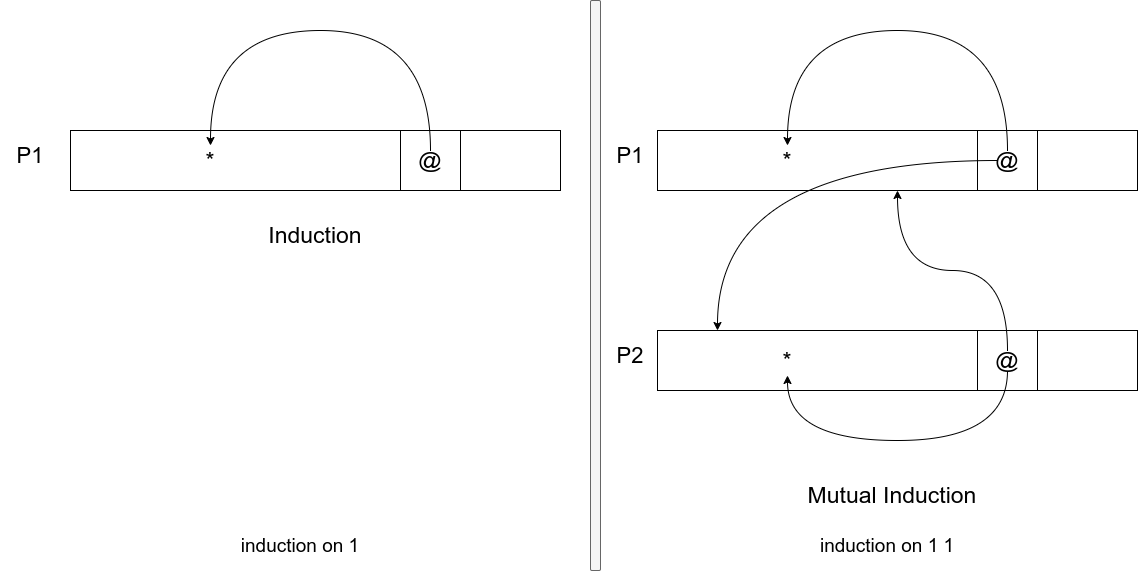

The diagram above was exported from draw.io. Its source (the exported page's mxGraphModel, read from the mxfile embedded in the PNG):
<mxGraphModel dx="2272" dy="850" grid="1" gridSize="10" guides="1" tooltips="1" connect="1" arrows="1" fold="1" page="1" pageScale="1" pageWidth="850" pageHeight="1100" math="0" shadow="0">
  <root>
    <mxCell id="0" />
    <mxCell id="1" parent="0" />
    <mxCell id="ge9yImo1GgiB-leM56Uj-1" value="" style="rounded=0;whiteSpace=wrap;html=1;" parent="1" vertex="1">
      <mxGeometry x="97" y="170" width="480" height="60" as="geometry" />
    </mxCell>
    <mxCell id="ge9yImo1GgiB-leM56Uj-2" value="" style="whiteSpace=wrap;html=1;aspect=fixed;" parent="1" vertex="1">
      <mxGeometry x="417" y="170" width="60" height="60" as="geometry" />
    </mxCell>
    <mxCell id="ge9yImo1GgiB-leM56Uj-6" style="edgeStyle=orthogonalEdgeStyle;curved=1;rounded=0;orthogonalLoop=1;jettySize=auto;html=1;entryX=0.5;entryY=0;entryDx=0;entryDy=0;fontSize=23;exitX=0.5;exitY=0;exitDx=0;exitDy=0;" parent="1" source="ge9yImo1GgiB-leM56Uj-4" target="ge9yImo1GgiB-leM56Uj-3" edge="1">
      <mxGeometry relative="1" as="geometry">
        <Array as="points">
          <mxPoint x="447" y="70" />
          <mxPoint x="227" y="70" />
        </Array>
      </mxGeometry>
    </mxCell>
    <mxCell id="ge9yImo1GgiB-leM56Uj-3" value="&lt;font style=&quot;font-size: 23px&quot;&gt;*&lt;/font&gt;" style="text;html=1;strokeColor=none;fillColor=none;align=center;verticalAlign=middle;whiteSpace=wrap;rounded=0;" parent="1" vertex="1">
      <mxGeometry x="197" y="185" width="60" height="30" as="geometry" />
    </mxCell>
    <mxCell id="yB0fiKH74StbUk5YCUFr-10" style="edgeStyle=orthogonalEdgeStyle;curved=1;rounded=0;orthogonalLoop=1;jettySize=auto;html=1;fontSize=22;" parent="1" source="ge9yImo1GgiB-leM56Uj-4" target="yB0fiKH74StbUk5YCUFr-2" edge="1">
      <mxGeometry relative="1" as="geometry">
        <Array as="points">
          <mxPoint x="157" y="200" />
        </Array>
      </mxGeometry>
    </mxCell>
    <mxCell id="ge9yImo1GgiB-leM56Uj-4" value="@" style="text;html=1;strokeColor=none;fillColor=none;align=center;verticalAlign=middle;whiteSpace=wrap;rounded=0;fontSize=23;" parent="1" vertex="1">
      <mxGeometry x="437" y="190" width="20" height="20" as="geometry" />
    </mxCell>
    <mxCell id="ge9yImo1GgiB-leM56Uj-7" value="Mutual Induction" style="text;html=1;strokeColor=none;fillColor=none;align=center;verticalAlign=middle;whiteSpace=wrap;rounded=0;fontSize=23;" parent="1" vertex="1">
      <mxGeometry x="237" y="520" width="190" height="30" as="geometry" />
    </mxCell>
    <mxCell id="yB0fiKH74StbUk5YCUFr-1" value="&lt;font style=&quot;font-size: 22px&quot;&gt;P1&lt;/font&gt;" style="text;html=1;strokeColor=none;fillColor=none;align=center;verticalAlign=middle;whiteSpace=wrap;rounded=0;" parent="1" vertex="1">
      <mxGeometry x="40" y="180" width="60" height="30" as="geometry" />
    </mxCell>
    <mxCell id="yB0fiKH74StbUk5YCUFr-2" value="" style="rounded=0;whiteSpace=wrap;html=1;" parent="1" vertex="1">
      <mxGeometry x="97" y="370" width="480" height="60" as="geometry" />
    </mxCell>
    <mxCell id="yB0fiKH74StbUk5YCUFr-3" value="" style="whiteSpace=wrap;html=1;aspect=fixed;" parent="1" vertex="1">
      <mxGeometry x="417" y="370" width="60" height="60" as="geometry" />
    </mxCell>
    <mxCell id="yB0fiKH74StbUk5YCUFr-5" value="&lt;font style=&quot;font-size: 23px&quot;&gt;*&lt;/font&gt;" style="text;html=1;strokeColor=none;fillColor=none;align=center;verticalAlign=middle;whiteSpace=wrap;rounded=0;" parent="1" vertex="1">
      <mxGeometry x="197" y="385" width="60" height="30" as="geometry" />
    </mxCell>
    <mxCell id="yB0fiKH74StbUk5YCUFr-8" style="edgeStyle=orthogonalEdgeStyle;rounded=0;orthogonalLoop=1;jettySize=auto;html=1;fontSize=22;curved=1;" parent="1" source="yB0fiKH74StbUk5YCUFr-6" target="ge9yImo1GgiB-leM56Uj-1" edge="1">
      <mxGeometry relative="1" as="geometry" />
    </mxCell>
    <mxCell id="yB0fiKH74StbUk5YCUFr-9" style="edgeStyle=orthogonalEdgeStyle;curved=1;rounded=0;orthogonalLoop=1;jettySize=auto;html=1;fontSize=22;" parent="1" source="yB0fiKH74StbUk5YCUFr-6" target="yB0fiKH74StbUk5YCUFr-5" edge="1">
      <mxGeometry relative="1" as="geometry">
        <Array as="points">
          <mxPoint x="447" y="480" />
          <mxPoint x="227" y="480" />
        </Array>
      </mxGeometry>
    </mxCell>
    <mxCell id="yB0fiKH74StbUk5YCUFr-6" value="@" style="text;html=1;strokeColor=none;fillColor=none;align=center;verticalAlign=middle;whiteSpace=wrap;rounded=0;fontSize=23;" parent="1" vertex="1">
      <mxGeometry x="417" y="390" width="60" height="20" as="geometry" />
    </mxCell>
    <mxCell id="yB0fiKH74StbUk5YCUFr-7" value="&lt;font style=&quot;font-size: 22px&quot;&gt;P2&lt;/font&gt;" style="text;html=1;strokeColor=none;fillColor=none;align=center;verticalAlign=middle;whiteSpace=wrap;rounded=0;" parent="1" vertex="1">
      <mxGeometry x="40" y="380" width="60" height="30" as="geometry" />
    </mxCell>
    <mxCell id="dM0ywRloSUrnjIhgtgod-1" value="" style="rounded=0;whiteSpace=wrap;html=1;" parent="1" vertex="1">
      <mxGeometry x="-490" y="170" width="490" height="60" as="geometry" />
    </mxCell>
    <mxCell id="dM0ywRloSUrnjIhgtgod-2" value="" style="whiteSpace=wrap;html=1;aspect=fixed;" parent="1" vertex="1">
      <mxGeometry x="-160" y="170" width="60" height="60" as="geometry" />
    </mxCell>
    <mxCell id="dM0ywRloSUrnjIhgtgod-3" style="edgeStyle=orthogonalEdgeStyle;curved=1;rounded=0;orthogonalLoop=1;jettySize=auto;html=1;entryX=0.5;entryY=0;entryDx=0;entryDy=0;fontSize=23;exitX=0.5;exitY=0;exitDx=0;exitDy=0;" parent="1" source="dM0ywRloSUrnjIhgtgod-5" target="dM0ywRloSUrnjIhgtgod-4" edge="1">
      <mxGeometry relative="1" as="geometry">
        <Array as="points">
          <mxPoint x="-130" y="70" />
          <mxPoint x="-350" y="70" />
        </Array>
      </mxGeometry>
    </mxCell>
    <mxCell id="dM0ywRloSUrnjIhgtgod-4" value="&lt;font style=&quot;font-size: 23px&quot;&gt;*&lt;/font&gt;" style="text;html=1;strokeColor=none;fillColor=none;align=center;verticalAlign=middle;whiteSpace=wrap;rounded=0;" parent="1" vertex="1">
      <mxGeometry x="-380" y="185" width="60" height="30" as="geometry" />
    </mxCell>
    <mxCell id="dM0ywRloSUrnjIhgtgod-5" value="@" style="text;html=1;strokeColor=none;fillColor=none;align=center;verticalAlign=middle;whiteSpace=wrap;rounded=0;fontSize=23;" parent="1" vertex="1">
      <mxGeometry x="-160" y="190" width="60" height="20" as="geometry" />
    </mxCell>
    <mxCell id="dM0ywRloSUrnjIhgtgod-6" value="Induction" style="text;html=1;strokeColor=none;fillColor=none;align=center;verticalAlign=middle;whiteSpace=wrap;rounded=0;fontSize=23;" parent="1" vertex="1">
      <mxGeometry x="-310" y="260" width="130" height="30" as="geometry" />
    </mxCell>
    <mxCell id="n6-OZftNfge1D2AWvknt-1" value="&lt;font style=&quot;font-size: 22px&quot;&gt;P1&lt;/font&gt;" style="text;html=1;strokeColor=none;fillColor=none;align=center;verticalAlign=middle;whiteSpace=wrap;rounded=0;" parent="1" vertex="1">
      <mxGeometry x="-560" y="180" width="60" height="30" as="geometry" />
    </mxCell>
    <mxCell id="n6-OZftNfge1D2AWvknt-2" value="" style="rounded=1;whiteSpace=wrap;html=1;fillColor=#f5f5f5;fontColor=#333333;strokeColor=#666666;" parent="1" vertex="1">
      <mxGeometry x="30" y="40" width="10" height="570" as="geometry" />
    </mxCell>
    <mxCell id="_fqvT8qegIDFl_FFkFnn-1" value="&lt;font style=&quot;font-size: 19px&quot;&gt;induction on 1&lt;/font&gt;" style="text;html=1;strokeColor=none;fillColor=none;align=center;verticalAlign=middle;whiteSpace=wrap;rounded=0;" vertex="1" parent="1">
      <mxGeometry x="-390" y="570" width="260" height="30" as="geometry" />
    </mxCell>
    <mxCell id="_fqvT8qegIDFl_FFkFnn-3" value="&lt;font style=&quot;font-size: 19px&quot;&gt;induction on 1 1&lt;/font&gt;" style="text;html=1;strokeColor=none;fillColor=none;align=center;verticalAlign=middle;whiteSpace=wrap;rounded=0;" vertex="1" parent="1">
      <mxGeometry x="197" y="570" width="260" height="30" as="geometry" />
    </mxCell>
  </root>
</mxGraphModel>